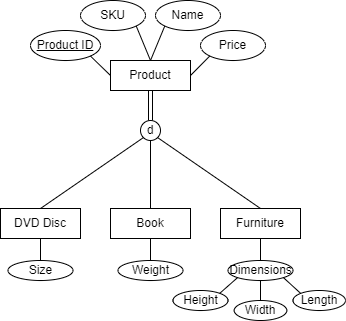

The diagram above was exported from draw.io. Its source (the exported page's mxGraphModel, read from the mxfile embedded in the PNG):
<mxGraphModel dx="798" dy="499" grid="1" gridSize="10" guides="1" tooltips="1" connect="1" arrows="1" fold="1" page="1" pageScale="1" pageWidth="850" pageHeight="1100" math="0" shadow="0" extFonts="Permanent Marker^https://fonts.googleapis.com/css?family=Permanent+Marker">
  <root>
    <mxCell id="0" />
    <mxCell id="1" parent="0" />
    <mxCell id="18MPP5O_xJH0ycf0XGZg-1" value="Product" style="whiteSpace=wrap;html=1;align=center;" parent="1" vertex="1">
      <mxGeometry x="400" y="240" width="80" height="30" as="geometry" />
    </mxCell>
    <mxCell id="18MPP5O_xJH0ycf0XGZg-2" value="Product ID" style="ellipse;whiteSpace=wrap;html=1;align=center;fontStyle=4;" parent="1" vertex="1">
      <mxGeometry x="320" y="210" width="70" height="30" as="geometry" />
    </mxCell>
    <mxCell id="18MPP5O_xJH0ycf0XGZg-3" value="SKU" style="ellipse;whiteSpace=wrap;html=1;align=center;" parent="1" vertex="1">
      <mxGeometry x="370" y="180" width="65" height="30" as="geometry" />
    </mxCell>
    <mxCell id="18MPP5O_xJH0ycf0XGZg-4" value="Name" style="ellipse;whiteSpace=wrap;html=1;align=center;" parent="1" vertex="1">
      <mxGeometry x="445" y="180" width="65" height="30" as="geometry" />
    </mxCell>
    <mxCell id="18MPP5O_xJH0ycf0XGZg-5" value="Price" style="ellipse;whiteSpace=wrap;html=1;align=center;" parent="1" vertex="1">
      <mxGeometry x="490" y="210" width="65" height="30" as="geometry" />
    </mxCell>
    <mxCell id="rsUVmwn4IuzrAlxPxn52-1" value="" style="shape=link;html=1;rounded=0;exitX=0.5;exitY=1;exitDx=0;exitDy=0;entryX=0.5;entryY=0;entryDx=0;entryDy=0;" edge="1" parent="1" source="18MPP5O_xJH0ycf0XGZg-1" target="rsUVmwn4IuzrAlxPxn52-7">
      <mxGeometry relative="1" as="geometry">
        <mxPoint x="340" y="330" as="sourcePoint" />
        <mxPoint x="470" y="300" as="targetPoint" />
      </mxGeometry>
    </mxCell>
    <mxCell id="rsUVmwn4IuzrAlxPxn52-3" value="" style="endArrow=none;html=1;rounded=0;exitX=1;exitY=1;exitDx=0;exitDy=0;entryX=0;entryY=0.5;entryDx=0;entryDy=0;" edge="1" parent="1" source="18MPP5O_xJH0ycf0XGZg-2" target="18MPP5O_xJH0ycf0XGZg-1">
      <mxGeometry relative="1" as="geometry">
        <mxPoint x="340" y="330" as="sourcePoint" />
        <mxPoint x="500" y="330" as="targetPoint" />
      </mxGeometry>
    </mxCell>
    <mxCell id="rsUVmwn4IuzrAlxPxn52-4" value="" style="endArrow=none;html=1;rounded=0;exitX=0;exitY=1;exitDx=0;exitDy=0;entryX=1;entryY=0.5;entryDx=0;entryDy=0;" edge="1" parent="1" source="18MPP5O_xJH0ycf0XGZg-5" target="18MPP5O_xJH0ycf0XGZg-1">
      <mxGeometry relative="1" as="geometry">
        <mxPoint x="389.74873734152925" y="245.60660171779818" as="sourcePoint" />
        <mxPoint x="410" y="265" as="targetPoint" />
      </mxGeometry>
    </mxCell>
    <mxCell id="rsUVmwn4IuzrAlxPxn52-5" value="" style="endArrow=none;html=1;rounded=0;exitX=1;exitY=1;exitDx=0;exitDy=0;entryX=0.5;entryY=0;entryDx=0;entryDy=0;" edge="1" parent="1" source="18MPP5O_xJH0ycf0XGZg-3" target="18MPP5O_xJH0ycf0XGZg-1">
      <mxGeometry relative="1" as="geometry">
        <mxPoint x="509.6978617776508" y="245.6885022917262" as="sourcePoint" />
        <mxPoint x="490" y="265" as="targetPoint" />
      </mxGeometry>
    </mxCell>
    <mxCell id="rsUVmwn4IuzrAlxPxn52-6" value="" style="endArrow=none;html=1;rounded=0;exitX=0;exitY=1;exitDx=0;exitDy=0;entryX=0.5;entryY=0;entryDx=0;entryDy=0;" edge="1" parent="1" source="18MPP5O_xJH0ycf0XGZg-4" target="18MPP5O_xJH0ycf0XGZg-1">
      <mxGeometry relative="1" as="geometry">
        <mxPoint x="435.3021382223492" y="215.6885022917262" as="sourcePoint" />
        <mxPoint x="450" y="250" as="targetPoint" />
      </mxGeometry>
    </mxCell>
    <mxCell id="rsUVmwn4IuzrAlxPxn52-7" value="d" style="ellipse;whiteSpace=wrap;html=1;" vertex="1" parent="1">
      <mxGeometry x="430" y="300" width="20" height="20" as="geometry" />
    </mxCell>
    <mxCell id="rsUVmwn4IuzrAlxPxn52-8" value="DVD Disc" style="whiteSpace=wrap;html=1;align=center;" vertex="1" parent="1">
      <mxGeometry x="290" y="388" width="80" height="30" as="geometry" />
    </mxCell>
    <mxCell id="rsUVmwn4IuzrAlxPxn52-9" value="Book" style="whiteSpace=wrap;html=1;align=center;" vertex="1" parent="1">
      <mxGeometry x="400" y="388" width="80" height="30" as="geometry" />
    </mxCell>
    <mxCell id="rsUVmwn4IuzrAlxPxn52-10" value="Furniture" style="whiteSpace=wrap;html=1;align=center;" vertex="1" parent="1">
      <mxGeometry x="510" y="388" width="80" height="30" as="geometry" />
    </mxCell>
    <mxCell id="rsUVmwn4IuzrAlxPxn52-11" value="" style="endArrow=none;html=1;rounded=0;exitX=0.5;exitY=0;exitDx=0;exitDy=0;entryX=0;entryY=1;entryDx=0;entryDy=0;" edge="1" parent="1" source="rsUVmwn4IuzrAlxPxn52-8" target="rsUVmwn4IuzrAlxPxn52-7">
      <mxGeometry width="50" height="50" relative="1" as="geometry">
        <mxPoint x="420" y="370" as="sourcePoint" />
        <mxPoint x="470" y="320" as="targetPoint" />
      </mxGeometry>
    </mxCell>
    <mxCell id="rsUVmwn4IuzrAlxPxn52-12" value="" style="endArrow=none;html=1;rounded=0;exitX=0.5;exitY=0;exitDx=0;exitDy=0;entryX=0.5;entryY=1;entryDx=0;entryDy=0;" edge="1" parent="1" source="rsUVmwn4IuzrAlxPxn52-9" target="rsUVmwn4IuzrAlxPxn52-7">
      <mxGeometry width="50" height="50" relative="1" as="geometry">
        <mxPoint x="340" y="398" as="sourcePoint" />
        <mxPoint x="442.9289321881347" y="327.0710678118653" as="targetPoint" />
      </mxGeometry>
    </mxCell>
    <mxCell id="rsUVmwn4IuzrAlxPxn52-13" value="" style="endArrow=none;html=1;rounded=0;exitX=0.5;exitY=0;exitDx=0;exitDy=0;entryX=1;entryY=1;entryDx=0;entryDy=0;" edge="1" parent="1" source="rsUVmwn4IuzrAlxPxn52-10" target="rsUVmwn4IuzrAlxPxn52-7">
      <mxGeometry width="50" height="50" relative="1" as="geometry">
        <mxPoint x="450" y="398" as="sourcePoint" />
        <mxPoint x="450" y="330" as="targetPoint" />
      </mxGeometry>
    </mxCell>
    <mxCell id="rsUVmwn4IuzrAlxPxn52-14" value="Size" style="ellipse;whiteSpace=wrap;html=1;align=center;" vertex="1" parent="1">
      <mxGeometry x="297.5" y="440" width="65" height="20" as="geometry" />
    </mxCell>
    <mxCell id="rsUVmwn4IuzrAlxPxn52-15" value="" style="endArrow=none;html=1;rounded=0;exitX=0.5;exitY=0;exitDx=0;exitDy=0;entryX=0.5;entryY=1;entryDx=0;entryDy=0;" edge="1" parent="1" source="rsUVmwn4IuzrAlxPxn52-14" target="rsUVmwn4IuzrAlxPxn52-8">
      <mxGeometry width="50" height="50" relative="1" as="geometry">
        <mxPoint x="450" y="398" as="sourcePoint" />
        <mxPoint x="450" y="330" as="targetPoint" />
      </mxGeometry>
    </mxCell>
    <mxCell id="rsUVmwn4IuzrAlxPxn52-16" value="Weight" style="ellipse;whiteSpace=wrap;html=1;align=center;" vertex="1" parent="1">
      <mxGeometry x="407.5" y="440" width="65" height="20" as="geometry" />
    </mxCell>
    <mxCell id="rsUVmwn4IuzrAlxPxn52-17" value="" style="endArrow=none;html=1;rounded=0;exitX=0.5;exitY=0;exitDx=0;exitDy=0;entryX=0.5;entryY=1;entryDx=0;entryDy=0;" edge="1" parent="1" source="rsUVmwn4IuzrAlxPxn52-16" target="rsUVmwn4IuzrAlxPxn52-9">
      <mxGeometry width="50" height="50" relative="1" as="geometry">
        <mxPoint x="560" y="398" as="sourcePoint" />
        <mxPoint x="460" y="420" as="targetPoint" />
      </mxGeometry>
    </mxCell>
    <mxCell id="rsUVmwn4IuzrAlxPxn52-18" value="Dimensions" style="ellipse;whiteSpace=wrap;html=1;align=center;" vertex="1" parent="1">
      <mxGeometry x="517.5" y="440" width="65" height="20" as="geometry" />
    </mxCell>
    <mxCell id="rsUVmwn4IuzrAlxPxn52-19" value="" style="endArrow=none;html=1;rounded=0;entryX=0.5;entryY=1;entryDx=0;entryDy=0;exitX=0.5;exitY=0;exitDx=0;exitDy=0;" edge="1" parent="1" source="rsUVmwn4IuzrAlxPxn52-18">
      <mxGeometry width="50" height="50" relative="1" as="geometry">
        <mxPoint x="630" y="440" as="sourcePoint" />
        <mxPoint x="550" y="418.0000000000001" as="targetPoint" />
      </mxGeometry>
    </mxCell>
    <mxCell id="rsUVmwn4IuzrAlxPxn52-20" value="Width" style="ellipse;whiteSpace=wrap;html=1;align=center;" vertex="1" parent="1">
      <mxGeometry x="523.75" y="480" width="52.5" height="20" as="geometry" />
    </mxCell>
    <mxCell id="rsUVmwn4IuzrAlxPxn52-21" value="Height" style="ellipse;whiteSpace=wrap;html=1;align=center;" vertex="1" parent="1">
      <mxGeometry x="462.5" y="470" width="55" height="20" as="geometry" />
    </mxCell>
    <mxCell id="rsUVmwn4IuzrAlxPxn52-22" value="Length" style="ellipse;whiteSpace=wrap;html=1;align=center;" vertex="1" parent="1">
      <mxGeometry x="582.5" y="470" width="52.5" height="20" as="geometry" />
    </mxCell>
    <mxCell id="rsUVmwn4IuzrAlxPxn52-23" value="" style="endArrow=none;html=1;rounded=0;exitX=1;exitY=0;exitDx=0;exitDy=0;entryX=0;entryY=1;entryDx=0;entryDy=0;" edge="1" parent="1" source="rsUVmwn4IuzrAlxPxn52-21" target="rsUVmwn4IuzrAlxPxn52-18">
      <mxGeometry width="50" height="50" relative="1" as="geometry">
        <mxPoint x="450" y="450" as="sourcePoint" />
        <mxPoint x="450" y="428.0000000000001" as="targetPoint" />
      </mxGeometry>
    </mxCell>
    <mxCell id="rsUVmwn4IuzrAlxPxn52-24" value="" style="endArrow=none;html=1;rounded=0;exitX=0;exitY=0;exitDx=0;exitDy=0;entryX=1;entryY=1;entryDx=0;entryDy=0;" edge="1" parent="1" source="rsUVmwn4IuzrAlxPxn52-22" target="rsUVmwn4IuzrAlxPxn52-18">
      <mxGeometry width="50" height="50" relative="1" as="geometry">
        <mxPoint x="519.238220196595" y="482.8543753555505" as="sourcePoint" />
        <mxPoint x="537.0873232772597" y="467.09201898561037" as="targetPoint" />
      </mxGeometry>
    </mxCell>
    <mxCell id="rsUVmwn4IuzrAlxPxn52-25" value="" style="endArrow=none;html=1;rounded=0;exitX=0.5;exitY=0;exitDx=0;exitDy=0;entryX=0.5;entryY=1;entryDx=0;entryDy=0;" edge="1" parent="1" source="rsUVmwn4IuzrAlxPxn52-20" target="rsUVmwn4IuzrAlxPxn52-18">
      <mxGeometry width="50" height="50" relative="1" as="geometry">
        <mxPoint x="600.2225360776558" y="482.9159696767507" as="sourcePoint" />
        <mxPoint x="582.9126767227406" y="467.09201898561014" as="targetPoint" />
      </mxGeometry>
    </mxCell>
  </root>
</mxGraphModel>